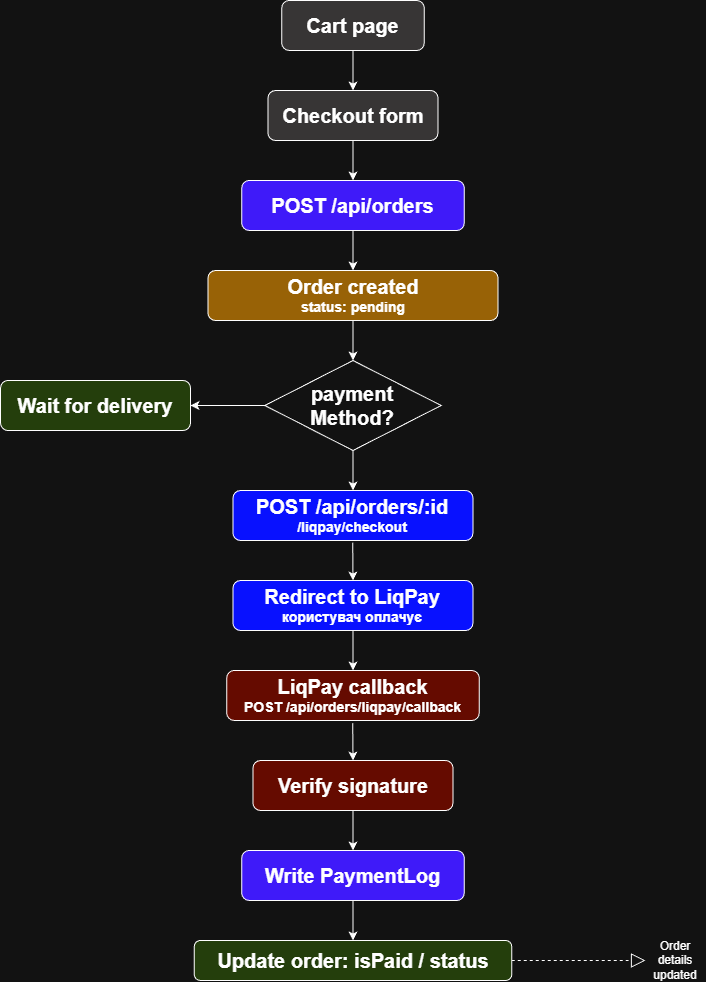

The diagram above was exported from draw.io. Its source (the exported page's mxGraphModel, read from the mxfile embedded in the PNG):
<mxGraphModel dx="2037" dy="1201" grid="1" gridSize="10" guides="1" tooltips="1" connect="1" arrows="1" fold="1" page="1" pageScale="1" pageWidth="850" pageHeight="1100" math="0" shadow="0">
  <root>
    <mxCell id="0" />
    <mxCell id="1" parent="0" />
    <mxCell id="6CVyUG_5FKP5ckYvsmhx-1" parent="1" style="rounded=1;whiteSpace=wrap;html=1;fillColor=#3F1AF9;fontColor=#ffffff;strokeColor=default;" value="&lt;span style=&quot;font-size: 20px;&quot;&gt;&lt;b&gt;POST /api/orders&lt;/b&gt;&lt;/span&gt;" vertex="1">
      <mxGeometry height="50" width="222.5" x="636.25" y="710" as="geometry" />
    </mxCell>
    <mxCell id="6CVyUG_5FKP5ckYvsmhx-2" parent="1" style="rounded=1;whiteSpace=wrap;html=1;fillColor=#373535;" value="&lt;span style=&quot;font-size: 20px;&quot;&gt;&lt;b&gt;Cart page&lt;/b&gt;&lt;/span&gt;" vertex="1">
      <mxGeometry height="50" width="142.5" x="676.25" y="530" as="geometry" />
    </mxCell>
    <mxCell id="6CVyUG_5FKP5ckYvsmhx-3" parent="1" style="rounded=1;whiteSpace=wrap;html=1;fillColor=#650B00;fontColor=#ffffff;strokeColor=#FFFFFF;" value="&lt;b style=&quot;&quot;&gt;&lt;span style=&quot;font-size: 20px;&quot;&gt;LiqPay callback&lt;/span&gt;&lt;br&gt;&lt;font style=&quot;font-size: 14px;&quot;&gt;POST /api/orders/liqpay/callback&lt;/font&gt;&lt;/b&gt;" vertex="1">
      <mxGeometry height="50" width="252.51" x="621.24" y="1200" as="geometry" />
    </mxCell>
    <mxCell id="6CVyUG_5FKP5ckYvsmhx-4" parent="1" style="rounded=1;whiteSpace=wrap;html=1;fillColor=#0811FF;fontColor=#ffffff;strokeColor=default;" value="&lt;b style=&quot;&quot;&gt;&lt;span style=&quot;font-size: 20px;&quot;&gt;POST /api/orders/:id&lt;/span&gt;&lt;br&gt;&lt;font style=&quot;font-size: 14px;&quot;&gt;/liqpay/checkout&lt;/font&gt;&lt;/b&gt;" vertex="1">
      <mxGeometry height="50" width="240" x="627.49" y="1020" as="geometry" />
    </mxCell>
    <mxCell id="6CVyUG_5FKP5ckYvsmhx-5" parent="1" style="rhombus;whiteSpace=wrap;html=1;fontSize=20;fontStyle=1" value="payment&lt;br&gt;Method?" vertex="1">
      <mxGeometry height="90" width="176.25" x="659.37" y="890" as="geometry" />
    </mxCell>
    <mxCell id="6CVyUG_5FKP5ckYvsmhx-6" parent="1" style="rounded=1;whiteSpace=wrap;html=1;fillColor=#243E0C;fontColor=#ffffff;strokeColor=#FFFFFF;" value="&lt;span style=&quot;font-size: 20px;&quot;&gt;&lt;b&gt;Update order: isPaid / status&lt;/b&gt;&lt;/span&gt;" vertex="1">
      <mxGeometry height="40" width="317.5" x="588.75" y="1470" as="geometry" />
    </mxCell>
    <mxCell id="6CVyUG_5FKP5ckYvsmhx-7" parent="1" style="rounded=1;whiteSpace=wrap;html=1;fillColor=#373535;" value="&lt;span style=&quot;font-size: 20px;&quot;&gt;&lt;b&gt;Checkout form&lt;/b&gt;&lt;/span&gt;" vertex="1">
      <mxGeometry height="50" width="170" x="662.5" y="620" as="geometry" />
    </mxCell>
    <mxCell id="DMis1TgQFuCgJQNTaXcp-1" parent="1" style="rounded=1;whiteSpace=wrap;html=1;fillColor=#986206;fontColor=#000000;strokeColor=#FFFFFF;" value="&lt;font color=&quot;#ffffff&quot;&gt;&lt;b style=&quot;&quot;&gt;&lt;span style=&quot;font-size: 20px;&quot;&gt;Order created&lt;/span&gt;&lt;br&gt;&lt;font style=&quot;font-size: 14px;&quot;&gt;status: pending&lt;/font&gt;&lt;/b&gt;&lt;/font&gt;" vertex="1">
      <mxGeometry height="50" width="290" x="602.5" y="800" as="geometry" />
    </mxCell>
    <mxCell id="DMis1TgQFuCgJQNTaXcp-2" parent="1" style="rounded=1;whiteSpace=wrap;html=1;fillColor=#243E0C;fontColor=#ffffff;strokeColor=#FFFFFF;" value="&lt;span style=&quot;font-size: 20px;&quot;&gt;&lt;b&gt;Wait for delivery&lt;/b&gt;&lt;/span&gt;" vertex="1">
      <mxGeometry height="50" width="190" x="395" y="910" as="geometry" />
    </mxCell>
    <mxCell id="DMis1TgQFuCgJQNTaXcp-3" parent="1" style="rounded=1;whiteSpace=wrap;html=1;fillColor=#0811FF;fontColor=#ffffff;strokeColor=default;" value="&lt;b style=&quot;&quot;&gt;&lt;span style=&quot;font-size: 20px;&quot;&gt;Redirect to LiqPay&lt;/span&gt;&lt;br&gt;&lt;font style=&quot;font-size: 14px;&quot;&gt;користувач оплачує&lt;/font&gt;&lt;/b&gt;" vertex="1">
      <mxGeometry height="50" width="240" x="627.49" y="1110" as="geometry" />
    </mxCell>
    <mxCell id="DMis1TgQFuCgJQNTaXcp-4" parent="1" style="rounded=1;whiteSpace=wrap;html=1;fillColor=#650B00;fontColor=#ffffff;strokeColor=#FFFFFF;" value="&lt;span style=&quot;font-size: 20px;&quot;&gt;&lt;b&gt;Verify signature&lt;/b&gt;&lt;/span&gt;" vertex="1">
      <mxGeometry height="50" width="200" x="647.5" y="1290" as="geometry" />
    </mxCell>
    <mxCell id="DMis1TgQFuCgJQNTaXcp-5" parent="1" style="rounded=1;whiteSpace=wrap;html=1;fillColor=#3F1AF9;fontColor=#ffffff;strokeColor=default;" value="&lt;span style=&quot;font-size: 20px;&quot;&gt;&lt;b&gt;Write PaymentLog&lt;/b&gt;&lt;/span&gt;" vertex="1">
      <mxGeometry height="50" width="222.5" x="636.24" y="1380" as="geometry" />
    </mxCell>
    <mxCell id="fJPuSUu6VoVsMzxlISpw-1" edge="1" parent="1" source="6CVyUG_5FKP5ckYvsmhx-2" style="endArrow=classic;html=1;rounded=0;exitX=0.5;exitY=1;exitDx=0;exitDy=0;entryX=0.5;entryY=0;entryDx=0;entryDy=0;fontStyle=1" target="6CVyUG_5FKP5ckYvsmhx-7" value="">
      <mxGeometry height="50" relative="1" width="50" as="geometry">
        <mxPoint x="760" y="600" as="sourcePoint" />
        <mxPoint x="760" y="641" as="targetPoint" />
      </mxGeometry>
    </mxCell>
    <mxCell id="fJPuSUu6VoVsMzxlISpw-2" edge="1" parent="1" source="6CVyUG_5FKP5ckYvsmhx-7" style="endArrow=classic;html=1;rounded=0;exitX=0.5;exitY=1;exitDx=0;exitDy=0;entryX=0.5;entryY=0;entryDx=0;entryDy=0;" target="6CVyUG_5FKP5ckYvsmhx-1" value="">
      <mxGeometry height="50" relative="1" width="50" as="geometry">
        <mxPoint x="750" y="690" as="sourcePoint" />
        <mxPoint x="750" y="731" as="targetPoint" />
      </mxGeometry>
    </mxCell>
    <mxCell id="fJPuSUu6VoVsMzxlISpw-3" edge="1" parent="1" source="6CVyUG_5FKP5ckYvsmhx-1" style="endArrow=classic;html=1;rounded=0;exitX=0.5;exitY=1;exitDx=0;exitDy=0;entryX=0.5;entryY=0;entryDx=0;entryDy=0;" target="DMis1TgQFuCgJQNTaXcp-1" value="">
      <mxGeometry height="50" relative="1" width="50" as="geometry">
        <mxPoint x="750" y="770" as="sourcePoint" />
        <mxPoint x="750" y="811" as="targetPoint" />
      </mxGeometry>
    </mxCell>
    <mxCell id="fJPuSUu6VoVsMzxlISpw-4" edge="1" parent="1" source="DMis1TgQFuCgJQNTaXcp-1" style="endArrow=classic;html=1;rounded=0;exitX=0.5;exitY=1;exitDx=0;exitDy=0;entryX=0.5;entryY=0;entryDx=0;entryDy=0;" target="6CVyUG_5FKP5ckYvsmhx-5" value="">
      <mxGeometry height="50" relative="1" width="50" as="geometry">
        <mxPoint x="740" y="870" as="sourcePoint" />
        <mxPoint x="740" y="911" as="targetPoint" />
      </mxGeometry>
    </mxCell>
    <mxCell id="fJPuSUu6VoVsMzxlISpw-5" edge="1" parent="1" source="6CVyUG_5FKP5ckYvsmhx-5" style="endArrow=classic;html=1;rounded=0;entryX=1;entryY=0.5;entryDx=0;entryDy=0;exitX=0;exitY=0.5;exitDx=0;exitDy=0;" target="DMis1TgQFuCgJQNTaXcp-2" value="">
      <mxGeometry height="50" relative="1" width="50" as="geometry">
        <mxPoint x="658" y="936" as="sourcePoint" />
        <mxPoint x="610" y="971" as="targetPoint" />
      </mxGeometry>
    </mxCell>
    <mxCell id="fJPuSUu6VoVsMzxlISpw-6" edge="1" parent="1" source="6CVyUG_5FKP5ckYvsmhx-5" style="endArrow=classic;html=1;rounded=0;exitX=0.5;exitY=1;exitDx=0;exitDy=0;entryX=0.5;entryY=0;entryDx=0;entryDy=0;" target="6CVyUG_5FKP5ckYvsmhx-4" value="">
      <mxGeometry height="50" relative="1" width="50" as="geometry">
        <mxPoint x="760" y="1000" as="sourcePoint" />
        <mxPoint x="760" y="1041" as="targetPoint" />
      </mxGeometry>
    </mxCell>
    <mxCell id="fJPuSUu6VoVsMzxlISpw-7" edge="1" parent="1" source="6CVyUG_5FKP5ckYvsmhx-4" style="endArrow=classic;html=1;rounded=0;exitX=0.499;exitY=1.042;exitDx=0;exitDy=0;entryX=0.5;entryY=0;entryDx=0;entryDy=0;exitPerimeter=0;" target="DMis1TgQFuCgJQNTaXcp-3" value="">
      <mxGeometry height="50" relative="1" width="50" as="geometry">
        <mxPoint x="740" y="1100" as="sourcePoint" />
        <mxPoint x="740" y="1141" as="targetPoint" />
      </mxGeometry>
    </mxCell>
    <mxCell id="fJPuSUu6VoVsMzxlISpw-8" edge="1" parent="1" source="DMis1TgQFuCgJQNTaXcp-3" style="endArrow=classic;html=1;rounded=0;exitX=0.5;exitY=1;exitDx=0;exitDy=0;entryX=0.5;entryY=0;entryDx=0;entryDy=0;" target="6CVyUG_5FKP5ckYvsmhx-3" value="">
      <mxGeometry height="50" relative="1" width="50" as="geometry">
        <mxPoint x="750" y="1170" as="sourcePoint" />
        <mxPoint x="750" y="1190" as="targetPoint" />
      </mxGeometry>
    </mxCell>
    <mxCell id="fJPuSUu6VoVsMzxlISpw-9" edge="1" parent="1" source="6CVyUG_5FKP5ckYvsmhx-3" style="endArrow=classic;html=1;rounded=0;exitX=0.499;exitY=1.053;exitDx=0;exitDy=0;entryX=0.5;entryY=0;entryDx=0;entryDy=0;exitPerimeter=0;" target="DMis1TgQFuCgJQNTaXcp-4" value="">
      <mxGeometry height="50" relative="1" width="50" as="geometry">
        <mxPoint x="740" y="1280" as="sourcePoint" />
        <mxPoint x="740" y="1321" as="targetPoint" />
      </mxGeometry>
    </mxCell>
    <mxCell id="fJPuSUu6VoVsMzxlISpw-10" edge="1" parent="1" source="DMis1TgQFuCgJQNTaXcp-4" style="endArrow=classic;html=1;rounded=0;exitX=0.5;exitY=1;exitDx=0;exitDy=0;entryX=0.5;entryY=0;entryDx=0;entryDy=0;" target="DMis1TgQFuCgJQNTaXcp-5" value="">
      <mxGeometry height="50" relative="1" width="50" as="geometry">
        <mxPoint x="740" y="1350" as="sourcePoint" />
        <mxPoint x="740" y="1391" as="targetPoint" />
      </mxGeometry>
    </mxCell>
    <mxCell id="fJPuSUu6VoVsMzxlISpw-11" edge="1" parent="1" source="DMis1TgQFuCgJQNTaXcp-5" style="endArrow=classic;html=1;rounded=0;exitX=0.5;exitY=1;exitDx=0;exitDy=0;entryX=0.5;entryY=0;entryDx=0;entryDy=0;" target="6CVyUG_5FKP5ckYvsmhx-6" value="">
      <mxGeometry height="50" relative="1" width="50" as="geometry">
        <mxPoint x="740" y="1440" as="sourcePoint" />
        <mxPoint x="740" y="1481" as="targetPoint" />
      </mxGeometry>
    </mxCell>
    <mxCell id="fJPuSUu6VoVsMzxlISpw-13" edge="1" parent="1" source="6CVyUG_5FKP5ckYvsmhx-6" style="endArrow=block;dashed=1;endFill=0;endSize=12;html=1;rounded=0;exitX=1;exitY=0.5;exitDx=0;exitDy=0;" value="">
      <mxGeometry relative="1" width="160" as="geometry">
        <mxPoint x="920" y="1489.93" as="sourcePoint" />
        <mxPoint x="1040" y="1490" as="targetPoint" />
      </mxGeometry>
    </mxCell>
    <mxCell id="fJPuSUu6VoVsMzxlISpw-14" parent="1" style="text;html=1;whiteSpace=wrap;strokeColor=none;fillColor=none;align=center;verticalAlign=middle;rounded=0;" value="Order&lt;br&gt;details&lt;br&gt;updated" vertex="1">
      <mxGeometry height="30" width="60" x="1040" y="1475" as="geometry" />
    </mxCell>
  </root>
</mxGraphModel>